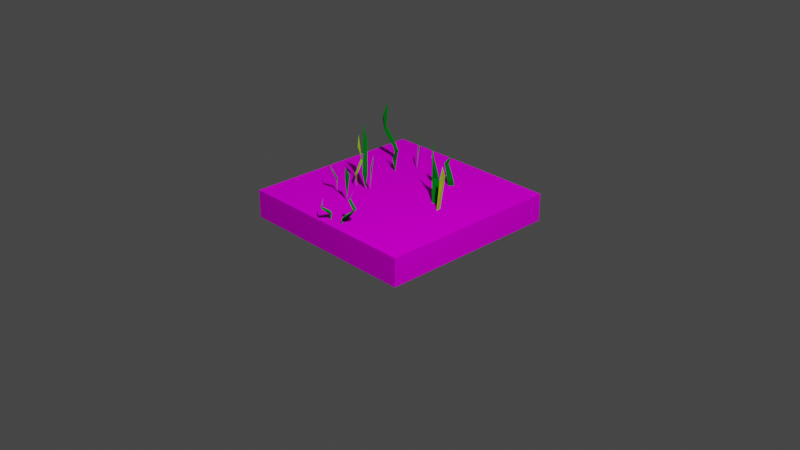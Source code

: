 # Source: grass_4.blend  (saved by Blender 2.81.16; exported with 4.5.12 LTS)
import bpy
from mathutils import Matrix  # noqa: F401  (used for matrix-valued properties, if any)

bpy.ops.wm.read_factory_settings(use_empty=True)
scene = bpy.context.scene
scene.name = 'Scene'

# ---- collections
col_collection = bpy.data.collections.new('Collection'); scene.collection.children.link(col_collection)
col_grass_normal = bpy.data.collections.new('grass normal'); scene.collection.children.link(col_grass_normal)

# ---- images (referenced by path relative to the original .blend; pixels are not part of the script)
import os
ASSET_DIR = os.environ.get("B2B_ASSET_DIR", "")  # directory of the original .blend (textures are referenced by path, not embedded)
HERE = os.path.dirname(os.path.abspath(__file__))  # packed textures are extracted next to this script under _unpacked/

def load_image(name, relpath, width, height, colorspace="sRGB"):
    """Load a texture the original file referenced (path relative to the .blend, or extracted next to this script)."""
    p = next((c for c in (os.path.join(HERE, relpath), os.path.join(ASSET_DIR, relpath)) if relpath and os.path.exists(c)), "")
    if p:
        img = bpy.data.images.load(p, check_existing=True)
        img.name = name
    else:  # same state as the original file: an image datablock whose file is absent (Cycles renders it pink)
        img = bpy.data.images.new(name, width, height)
        img.source = "FILE"
        img.filepath = "//" + (relpath or name)
    img.colorspace_settings.name = colorspace
    return img
img_tile = load_image('tile', 'tile.png', 1024, 1024, 'sRGB')

# ---- materials (node trees are filled in below, after node groups)
mat_material_001 = bpy.data.materials.new('Material.001')
mat_material_001.use_transparent_shadow = False
mat_grass_green = bpy.data.materials.new('grass green')
mat_grass_green.use_transparent_shadow = False
mat_grass_yellow = bpy.data.materials.new('grass yellow')
mat_grass_yellow.use_transparent_shadow = False

# ---- material node trees
mat_material_001.use_nodes = True; mat_material_001.node_tree.nodes.clear()
_N = mat_material_001.node_tree.nodes; _L = mat_material_001.node_tree.links
n0 = _N.new('ShaderNodeOutputMaterial'); n0.name = 'Material Output'; n0.location = (300, 300)
n1 = _N.new('ShaderNodeBsdfDiffuse'); n1.name = 'Diffuse BSDF'; n1.location = (52, 277)
n1.inputs[1].default_value = 1.0
n2 = _N.new('ShaderNodeTexImage'); n2.name = 'Image Texture'; n2.location = (-352, 263)
n2.image = img_tile
_L.new(n1.outputs[0], n0.inputs[0])
_L.new(n2.outputs[0], n1.inputs[0])
n0.is_active_output = True
mat_grass_green.use_nodes = True; mat_grass_green.node_tree.nodes.clear()
_N = mat_grass_green.node_tree.nodes; _L = mat_grass_green.node_tree.links
n0 = _N.new('ShaderNodeOutputMaterial'); n0.name = 'Material Output'; n0.location = (300, 300)
n1 = _N.new('ShaderNodeBsdfDiffuse'); n1.name = 'Diffuse BSDF'; n1.location = (10, 300)
n1.inputs[0].default_value = (0.0, 0.305, 0.01471, 1.0)
n1.inputs[1].default_value = 0.5
_L.new(n1.outputs[0], n0.inputs[0])
n0.is_active_output = True
mat_grass_yellow.use_nodes = True; mat_grass_yellow.node_tree.nodes.clear()
_N = mat_grass_yellow.node_tree.nodes; _L = mat_grass_yellow.node_tree.links
n0 = _N.new('ShaderNodeOutputMaterial'); n0.name = 'Material Output'; n0.location = (300, 300)
n1 = _N.new('ShaderNodeBsdfPrincipled'); n1.name = 'Principled BSDF'; n1.location = (10, 300)
n1.distribution = 'GGX'
n1.subsurface_method = 'BURLEY'
n1.inputs[0].default_value = (0.4823, 1.0, 0.0, 1.0)
n1.inputs[3].default_value = 1.45
n1.inputs[27].default_value = (0.0, 0.0, 0.0, 1.0)
n1.inputs[28].default_value = 1.0
_L.new(n1.outputs[0], n0.inputs[0])
n0.is_active_output = True

# ---- world
world_world = bpy.data.worlds.new('World'); scene.world = world_world
world_world.use_nodes = True; world_world.node_tree.nodes.clear()
_N = world_world.node_tree.nodes; _L = world_world.node_tree.links
n0 = _N.new('ShaderNodeOutputWorld'); n0.name = 'World Output'; n0.location = (300, 300)
n1 = _N.new('ShaderNodeBackground'); n1.name = 'Background'; n1.location = (10, 300)
n1.inputs[0].default_value = (0.05088, 0.05088, 0.05088, 1.0)
_L.new(n1.outputs[0], n0.inputs[0])
n0.is_active_output = True
world_world.color = (0.05088, 0.05088, 0.05088)
world_world.use_sun_shadow = False
world_world.sun_shadow_jitter_overblur = 0.0

# ---- cameras
cam_camera = bpy.data.cameras.new('Camera')
cam_camera.clip_end = 100.0
cam_camera.ortho_scale = 7.314

# ---- lights
light_light = bpy.data.lights.new('Light', 'POINT')
light_light.transmission_factor = 0.0
light_light.energy = 1000.0
light_light.shadow_soft_size = 0.1
light_light.shadow_maximum_resolution = 0.006
light_light.use_absolute_resolution = True

# ---- meshes
me_circle = bpy.data.meshes.new('Circle')
me_circle.from_pydata([(0.0, 0.9974, 0.0), (-0.9968, 0.9974, 0.0), (-0.9968, -0.9929, 0.0), (1.006e-07, -0.9929, 0.0), (0.9968, -0.9929, 0.0), (0.9968, 0.9974, 0.0), (-0.9968, 0.9974, 0.298), (0.0, 0.9974, 0.2984), (-0.9968, -0.9929, 0.298), (-6.872e-07, -0.9929, 0.298), (0.9968, -0.9929, 0.298), (0.9954, 0.9974, 0.2943)], [], [(0, 7, 11, 5), (4, 10, 9, 3), (2, 8, 6, 1), (5, 11, 10, 4), (3, 9, 8, 2), (1, 6, 7, 0), (6, 8, 9, 10, 11, 7)])
_uv = me_circle.uv_layers.new(name='UVMap')
_uv.uv.foreach_set('vector', [0.4995, 0.05118, 0.4995, 0.2543, 0.6661, 0.2543, 0.6661, 0.05118, 0.8328, 0.05118, 0.8328, 0.2543, 0.9994, 0.2543, 0.9994, 0.05118, 0.1662, 0.05118, 0.1662, 0.2543, 0.3329, 0.2543, 0.3329, 0.05118, 0.6661, 0.05118, 0.6661, 0.2543, 0.8328, 0.2543, 0.8328, 0.05118, -0.0004479, 0.05118, -0.0004479, 0.2543, 0.1662, 0.2543, 0.1662, 0.05118, 0.3329, 0.05118, 0.3329, 0.2543, 0.4995, 0.2543, 0.4995, 0.05118, 0.6697, 0.9873, 0.8338, 0.7031, 0.6697, 0.4188, 0.3415, 0.4188, 0.1774, 0.7031, 0.3415, 0.9873])
me_circle.materials.append(mat_material_001)
me_circle.use_remesh_preserve_volume = False
me_circle.use_remesh_preserve_attributes = False
me_circle.use_mirror_vertex_groups = False
me_circle.update()
me_plane = bpy.data.meshes.new('Plane')
me_plane.from_pydata([(0.1233, 0.1881, 0.2622), (0.1164, 0.1181, 0.2622), (0.06527, 0.1525, 0.7349), (0.01591, 0.1872, 0.5169), (0.03268, 0.1795, 0.4922), (0.08194, 0.1404, 0.9422), (0.02204, 0.1255, 0.5163), (0.06811, 0.1343, 0.6933), (0.2388, 0.2443, 0.6382), (0.2228, 0.1921, 0.2818), (0.251, 0.22, 0.5685), (0.2571, 0.194, 0.5933), (0.2785, 0.2233, 0.7591), (0.2589, 0.1588, 0.2782), (0.5096, -0.5535, 0.5821), (0.5364, -0.5142, 0.4816), (0.4899, -0.6138, 0.3826), (0.4834, -0.6163, 0.3056), (0.5405, -0.4992, 0.481), (0.5086, -0.5464, 0.5782), (0.5503, -0.6298, 0.3871), (0.5824, -0.5195, 0.4786), (0.5442, -0.5609, 0.5778), (0.5393, -0.5099, 0.6765), (0.5502, -0.6368, 0.2855), (0.522, -0.7875, 0.4788), (0.4505, -0.7185, 0.3843), (0.4519, -0.7394, 0.3843), (0.4764, -0.7902, 0.4797), (0.3906, -0.7353, 0.3872), (0.4799, -0.8049, 0.4783), (0.4246, -0.7856, 0.547), (0.4667, -0.7368, 0.2853), (0.3954, -0.7508, 0.2853), (-0.8248, -0.2263, 0.2564), (-0.8877, -0.3393, 0.7346), (-0.8507, -0.2187, 0.4355), (-0.8598, -0.329, 0.8018), (-0.8417, -0.326, 0.6144), (-0.813, -0.2495, 0.4358), (-0.8048, -0.2355, 0.4341), (-0.8375, -0.3147, 0.6155), (-0.8483, -0.2755, 0.9415), (-0.6558, 0.007126, 0.5555), (-0.6218, -0.03192, 0.2704), (-0.6347, -0.0003241, 0.4998), (-0.6162, -0.01224, 0.5197), (-0.6203, 0.01732, 0.6518), (-0.522, -0.1848, 0.5495), (-0.5774, -0.2115, 0.4121), (-0.565, -0.2151, 0.4121), (-0.5303, -0.2118, 0.5505), (-0.5805, -0.2498, 0.4165), (-0.521, -0.2129, 0.5485), (-0.5432, -0.2408, 0.6463), (-0.5664, -0.2283, 0.269), (-0.1597, -0.4763, 0.311), (-0.2848, -0.4437, 0.7891), (-0.1588, -0.4494, 0.49), (-0.2679, -0.4681, 0.8564), (-0.2605, -0.4848, 0.6689), (-0.1791, -0.4935, 0.4903), (-0.1636, -0.498, 0.4886), (-0.2484, -0.4861, 0.67), (-0.2132, -0.4658, 0.996), (0.1086, -0.5815, 0.61), (0.07929, -0.6242, 0.3249), (0.1067, -0.6039, 0.5544), (0.09974, -0.6247, 0.5742), (0.1274, -0.6134, 0.7064), (-0.04377, -0.7591, 0.604), (-0.08344, -0.7122, 0.4667), (-0.08385, -0.7251, 0.4666), (-0.07201, -0.7578, 0.6051), (-0.1213, -0.7187, 0.471), (-0.07078, -0.7671, 0.603), (-0.1032, -0.7526, 0.7009), (-0.09703, -0.727, 0.3236), (-0.2257, -0.5072, 0.6078), (-0.1949, -0.5676, 0.4642), (-0.2006, -0.5562, 0.4655), (-0.2315, -0.4995, 0.6069), (-0.2322, -0.5132, 0.8747), (-0.1641, -0.5443, 0.4708), (-0.2057, -0.4867, 0.6037), (-0.2087, -0.5258, 0.7515), (-0.1801, -0.5583, 0.3236), (-0.1373, -0.3926, 0.61), (-0.1047, -0.4328, 0.3249), (-0.1164, -0.4008, 0.5544), (-0.09841, -0.4134, 0.5742), (-0.1014, -0.3837, 0.7064), (-0.2362, 0.128, 0.4851), (-0.2539, 0.1926, 0.1559), (-0.2619, 0.145, 0.4167), (-0.2838, 0.167, 0.4406), (-0.2843, 0.1221, 0.5986), (-0.3062, 0.2016, 0.1507), (-0.343, 0.23, 0.4778), (-0.2654, 0.256, 0.3179), (-0.2806, 0.2645, 0.3178), (-0.3263, 0.2683, 0.479), (-0.253, 0.3124, 0.3229), (-0.3381, 0.2723, 0.4766), (-0.304, 0.3079, 0.5885), (-0.2848, 0.2513, 0.1507), (-0.2658, 0.3157, 0.1507)], [], [(5, 7, 2), (2, 6, 5), (2, 7, 3), (7, 5, 6), (11, 12, 8), (12, 11, 10), (24, 17, 20), (23, 14, 22), (14, 23, 19), (28, 31, 25), (31, 28, 30), (34, 39, 36), (35, 38, 37), (34, 40, 39), (46, 47, 43), (44, 45, 46), (47, 46, 45), (51, 54, 48), (55, 50, 52), (54, 51, 53), (56, 61, 58), (57, 60, 59), (56, 62, 61), (68, 69, 65), (66, 67, 68), (69, 68, 67), (73, 76, 70), (77, 72, 74), (76, 73, 75), (86, 79, 80), (85, 78, 84), (86, 80, 83), (90, 91, 87), (88, 89, 90), (91, 90, 89), (95, 96, 92), (96, 95, 94), (101, 104, 98), (104, 101, 103), (6, 1, 0, 4), (2, 3, 6), (7, 6, 4, 3), (0, 3, 4), (10, 11, 13, 9), (11, 8, 9), (10, 9, 8), (13, 11, 9), (10, 8, 12), (17, 18, 21, 20), (15, 16, 20, 21), (15, 18, 17, 16), (15, 21, 22, 14), (19, 18, 15, 14), (23, 22, 19), (16, 17, 24, 20), (18, 19, 22, 21), (27, 25, 30, 29), (32, 26, 27), (26, 29, 28, 25), (27, 29, 33, 32), (29, 30, 28), (27, 26, 25), (26, 32, 33, 29), (39, 38, 35, 36), (30, 25, 31), (42, 35, 37), (40, 36, 35, 41), (34, 36, 40), (41, 38, 39, 40), (35, 42, 41), (37, 38, 41, 42), (50, 48, 53, 52), (46, 43, 44), (45, 44, 43), (45, 43, 47), (55, 49, 50), (49, 52, 51, 48), (61, 60, 57, 58), (52, 53, 51), (50, 49, 48), (55, 52, 49), (53, 48, 54), (64, 57, 59), (62, 58, 57, 63), (56, 58, 62), (63, 60, 61, 62), (57, 64, 63), (59, 60, 63, 64), (1, 6, 3, 0), (72, 70, 75, 74), (68, 65, 66), (67, 66, 65), (67, 65, 69), (77, 71, 72), (71, 74, 73, 70), (74, 75, 73), (72, 71, 70), (77, 74, 71), (75, 70, 76), (80, 81, 84, 83), (78, 79, 83, 84), (78, 81, 80, 79), (82, 81, 78, 85), (81, 82, 85, 84), (86, 83, 79), (90, 87, 88), (89, 88, 87), (89, 87, 91), (94, 95, 97, 93), (95, 92, 93), (94, 93, 92), (100, 98, 103, 102), (97, 95, 93), (94, 92, 96), (105, 99, 100), (99, 102, 101, 98), (100, 102, 106, 105), (102, 103, 101), (100, 99, 98), (99, 105, 106, 102), (103, 98, 104)])
me_plane.polygons.foreach_set('material_index', [0, 0, 0, 0, 1, 1, 0, 0, 0, 0, 0, 0, 0, 0, 0, 0, 0, 0, 0, 0, 0, 0, 0, 0, 0, 0, 0, 0, 0, 1, 1, 1, 0, 0, 0, 1, 1, 0, 0, 0, 0, 0, 0, 1, 1, 1, 1, 1, 0, 0, 0, 0, 0, 0, 0, 0, 0, 0, 0, 0, 0, 0, 0, 0, 0, 0, 0, 0, 0, 0, 0, 0, 0, 0, 0, 0, 0, 0, 0, 0, 0, 0, 0, 0, 0, 0, 0, 0, 0, 0, 0, 0, 0, 0, 0, 0, 0, 0, 0, 1, 1, 1, 1, 1, 1, 0, 0, 0, 1, 1, 1, 0, 1, 1, 0, 0, 0, 0, 0, 0, 0])
_uv = me_plane.uv_layers.new(name='UVMap')
_uv.uv.foreach_set('vector', [0.502, 0.9949, 1.0, 0.6596, 0.8141, 0.75, 0.8141, 0.75, 0.449, 0.2869, 0.502, 0.9949, 0.8141, 0.75, 1.0, 0.6596, 0.1038, 0.2976, 1.0, 0.6596, 0.502, 0.9949, 0.449, 0.2869, 0.8512, 0.4381, 0.4655, 0.7692, 0.438, 0.5, 0.4655, 0.7692, 0.8512, 0.4381, 0.0, 0.4079, 0.5141, 0.0, 0.3778, 0.04682, 0.4324, 0.25, 0.5232, 1.0, 1.0, 0.75, 0.5857, 0.75, 1.0, 0.75, 0.5232, 1.0, 0.0, 0.75, 1.0, 0.5, 0.5196, 0.7645, 0.4725, 0.5, 0.5196, 0.7645, 1.0, 0.5, 0.0, 0.5, 0.4904, 0.0, 0.0, 0.25, 0.4535, 0.25, 0.5173, 0.6652, 0.0, 0.5, 0.0, 0.75, 0.4904, 0.0, 1.0, 0.25, 0.0, 0.25, 0.8508, 0.4378, 0.4653, 0.769, 0.4361, 0.5, 0.491, 0.003985, 0.0, 0.4077, 0.8508, 0.4378, 0.4653, 0.769, 0.8508, 0.4378, 0.0, 0.4077, 1.0, 0.5, 0.4324, 0.7622, 0.4644, 0.5, 0.4857, 0.0, 0.0, 0.25, 0.409, 0.25, 0.4324, 0.7622, 1.0, 0.5, 0.0, 0.5, 0.4904, 0.0, 0.0, 0.25, 0.4535, 0.25, 0.5173, 0.6652, 0.0, 0.5, 0.0, 0.75, 0.4904, 0.0, 1.0, 0.25, 0.0, 0.25, 0.8508, 0.4378, 0.4653, 0.769, 0.4361, 0.5, 0.491, 0.003985, 0.0, 0.4077, 0.8508, 0.4378, 0.4653, 0.769, 0.8508, 0.4378, 0.0, 0.4077, 1.0, 0.5, 0.4324, 0.7622, 0.4644, 0.5, 0.4857, 0.0, 0.0, 0.25, 0.409, 0.25, 0.4324, 0.7622, 1.0, 0.5, 0.0, 0.5, 0.4904, 0.0, 1.0, 0.25, 0.0, 0.25, 0.8511, 0.75, 1.0, 0.5, 0.4933, 0.5, 0.4904, 0.0, 0.0, 0.25, 0.3987, 0.25, 0.8508, 0.4378, 0.4653, 0.769, 0.4361, 0.5, 0.4911, 0.003985, 0.0, 0.4077, 0.8508, 0.4378, 0.4653, 0.769, 0.8508, 0.4378, 0.0, 0.4077, 0.8398, 0.4326, 0.4757, 0.771, 0.4276, 0.5, 0.4757, 0.771, 0.8398, 0.4326, 0.0, 0.4025, 1.0, 0.5, 0.4231, 0.7599, 0.4563, 0.5, 0.4231, 0.7599, 1.0, 0.5, 0.0, 0.5, 0.449, 0.2869, 0.3599, 0.0, 0.6523, 0.0, 1.0, 0.25, 0.8141, 0.75, 0.1038, 0.2976, 0.449, 0.2869, 1.0, 0.6596, 0.449, 0.2869, 1.0, 0.25, 0.1038, 0.2976, 0.6523, 0.0, 0.1038, 0.2976, 1.0, 0.25, 0.0, 0.4079, 0.8512, 0.4381, 0.5151, 0.0, 0.4779, 0.005684, 0.8512, 0.4381, 0.438, 0.5, 0.4779, 0.005684, 0.0, 0.4079, 0.4779, 0.005684, 0.438, 0.5, 0.5151, 0.0, 0.8512, 0.4381, 0.4779, 0.005684, 0.0, 0.4079, 0.438, 0.5, 0.4655, 0.7692, 0.3778, 0.04682, 0.0, 0.5, 0.525, 0.5, 0.4324, 0.25, 1.0, 0.5, 1.0, 0.25, 0.4324, 0.25, 0.525, 0.5, 1.0, 0.5, 0.0, 0.5, 0.3778, 0.04682, 1.0, 0.25, 1.0, 0.5, 0.525, 0.5, 0.5857, 0.75, 1.0, 0.75, 0.0, 0.75, 0.0, 0.5, 1.0, 0.5, 1.0, 0.75, 0.5232, 1.0, 0.5857, 0.75, 0.0, 0.75, 1.0, 0.25, 0.3778, 0.04682, 0.5141, 0.0, 0.4324, 0.25, 0.0, 0.5, 0.0, 0.75, 0.5857, 0.75, 0.525, 0.5, 0.0, 0.25, 0.4725, 0.5, 0.0, 0.5, 0.4082, 0.25, 0.4375, 0.0, 1.0, 0.25, 0.0, 0.25, 1.0, 0.25, 0.4082, 0.25, 1.0, 0.5, 0.4725, 0.5, 0.0, 0.25, 0.4082, 0.25, 0.5331, 0.0, 0.4375, 0.0, 0.4082, 0.25, 0.0, 0.5, 1.0, 0.5, 0.0, 0.25, 1.0, 0.25, 0.4725, 0.5, 1.0, 0.25, 0.4375, 0.0, 0.5331, 0.0, 0.4082, 0.25, 0.0, 0.25, 0.0, 0.5, 0.5173, 0.6652, 0.4535, 0.25, 0.0, 0.5, 0.4725, 0.5, 0.5196, 0.7645, 0.6333, 0.9528, 0.5173, 0.6652, 0.0, 0.75, 1.0, 0.25, 0.4535, 0.25, 0.5173, 0.6652, 1.0, 0.5, 0.4904, 0.0, 0.4535, 0.25, 1.0, 0.25, 1.0, 0.5, 0.0, 0.5, 0.0, 0.25, 1.0, 0.25, 0.5173, 0.6652, 0.6333, 0.9528, 1.0, 0.5, 0.0, 0.75, 0.0, 0.5, 1.0, 0.5, 0.6333, 0.9528, 0.0, 0.25, 0.4644, 0.5, 0.0, 0.5, 0.409, 0.25, 0.8508, 0.4378, 0.4361, 0.5, 0.491, 0.003985, 0.0, 0.4077, 0.491, 0.003985, 0.4361, 0.5, 0.0, 0.4077, 0.4361, 0.5, 0.4653, 0.769, 0.4857, 0.0, 1.0, 0.25, 0.0, 0.25, 1.0, 0.25, 0.409, 0.25, 1.0, 0.5, 0.4644, 0.5, 0.0, 0.25, 0.0, 0.5, 0.5173, 0.6652, 0.4535, 0.25, 0.409, 0.25, 0.0, 0.5, 1.0, 0.5, 0.0, 0.25, 1.0, 0.25, 0.4644, 0.5, 0.4857, 0.0, 0.409, 0.25, 1.0, 0.25, 0.0, 0.5, 0.4644, 0.5, 0.4324, 0.7622, 0.6333, 0.9528, 0.5173, 0.6652, 0.0, 0.75, 1.0, 0.25, 0.4535, 0.25, 0.5173, 0.6652, 1.0, 0.5, 0.4904, 0.0, 0.4535, 0.25, 1.0, 0.25, 1.0, 0.5, 0.0, 0.5, 0.0, 0.25, 1.0, 0.25, 0.5173, 0.6652, 0.6333, 0.9528, 1.0, 0.5, 0.0, 0.75, 0.0, 0.5, 1.0, 0.5, 0.6333, 0.9528, 0.3599, 0.0, 0.449, 0.2869, 0.1038, 0.2976, 0.6523, 0.0, 0.0, 0.25, 0.4644, 0.5, 0.0, 0.5, 0.409, 0.25, 0.8508, 0.4378, 0.4361, 0.5, 0.491, 0.003985, 0.0, 0.4077, 0.491, 0.003985, 0.4361, 0.5, 0.0, 0.4077, 0.4361, 0.5, 0.4653, 0.769, 0.4857, 0.0, 1.0, 0.25, 0.0, 0.25, 1.0, 0.25, 0.409, 0.25, 1.0, 0.5, 0.4644, 0.5, 0.409, 0.25, 0.0, 0.5, 1.0, 0.5, 0.0, 0.25, 1.0, 0.25, 0.4644, 0.5, 0.4857, 0.0, 0.409, 0.25, 1.0, 0.25, 0.0, 0.5, 0.4644, 0.5, 0.4324, 0.7622, 0.0, 0.25, 0.0, 0.5, 0.4933, 0.5, 0.3987, 0.25, 1.0, 0.5, 1.0, 0.25, 0.3987, 0.25, 0.4933, 0.5, 1.0, 0.5, 0.0, 0.5, 0.0, 0.25, 1.0, 0.25, 0.4754, 0.9706, 0.0, 0.5, 1.0, 0.5, 0.8511, 0.75, 0.0, 0.5, 0.4754, 0.9706, 0.8511, 0.75, 0.4933, 0.5, 0.4904, 0.0, 0.3987, 0.25, 1.0, 0.25, 0.8508, 0.4378, 0.4361, 0.5, 0.4911, 0.003985, 0.0, 0.4077, 0.4911, 0.003985, 0.4361, 0.5, 0.0, 0.4077, 0.4361, 0.5, 0.4653, 0.769, 0.0, 0.4025, 0.8398, 0.4326, 0.5099, 0.0, 0.4817, 0.008637, 0.8398, 0.4326, 0.4276, 0.5, 0.4817, 0.008637, 0.0, 0.4025, 0.4817, 0.008637, 0.4276, 0.5, 0.0, 0.25, 0.4563, 0.5, 0.0, 0.5, 0.4089, 0.25, 0.5099, 0.0, 0.8398, 0.4326, 0.4817, 0.008637, 0.0, 0.4025, 0.4276, 0.5, 0.4757, 0.771, 0.4375, 0.0, 1.0, 0.25, 0.0, 0.25, 1.0, 0.25, 0.4089, 0.25, 1.0, 0.5, 0.4563, 0.5, 0.0, 0.25, 0.4089, 0.25, 0.536, 0.0, 0.4375, 0.0, 0.4089, 0.25, 0.0, 0.5, 1.0, 0.5, 0.0, 0.25, 1.0, 0.25, 0.4563, 0.5, 1.0, 0.25, 0.4375, 0.0, 0.536, 0.0, 0.4089, 0.25, 0.0, 0.5, 0.4563, 0.5, 0.4231, 0.7599])
me_plane.materials.append(mat_grass_green)
me_plane.materials.append(mat_grass_yellow)
me_plane.use_remesh_preserve_volume = False
me_plane.use_remesh_preserve_attributes = False
me_plane.use_mirror_vertex_groups = False
me_plane.update()

# ---- objects
ob_light = bpy.data.objects.new('Light', light_light)
ob_camera = bpy.data.objects.new('Camera', cam_camera)
ob_tile = bpy.data.objects.new('tile', me_circle)
ob_grass = bpy.data.objects.new('grass', me_plane)

# ---- transforms, parenting, visibility, modifiers, constraints
ob_light.location = (4.256, -2.408, 5.904)
ob_light.rotation_euler = (0.6503, 0.05522, 1.866)
ob_light.lock_rotations_4d = False
ob_light.empty_display_type = 'ARROWS'
ob_light.color = (0.0, 0.0, 0.0, 0.0)
ob_light.lineart.crease_threshold = 0.0
ob_camera.location = (7.359, -6.926, 4.958)
ob_camera.rotation_euler = (1.109, 0.0, 0.8149)
ob_camera.lock_rotations_4d = False
ob_camera.empty_display_type = 'ARROWS'
ob_camera.color = (0.0, 0.0, 0.0, 0.0)
ob_camera.display_type = 'WIRE'
ob_camera.lineart.crease_threshold = 0.0
ob_tile.location = (0.0, 0.0, 0.0)
ob_tile.lineart.crease_threshold = 0.0
ob_grass.location = (0.2356, 0.05973, 0.01361)
ob_grass.rotation_euler = (0.0457, 0.02243, -7.076)
ob_grass.scale = (1.124, 1.124, 1.0)
ob_grass.lineart.crease_threshold = 0.0

# ---- collection membership
col_collection.objects.link(ob_light)
col_collection.objects.link(ob_camera)
col_grass_normal.objects.link(ob_tile)
col_grass_normal.objects.link(ob_grass)

# ---- scene / render settings (as saved in the file)
scene.camera = ob_camera
scene.frame_start = 1; scene.frame_end = 250; scene.frame_set(1)
scene.render.engine = 'BLENDER_EEVEE_NEXT'
scene.cycles.use_denoising = False
scene.cycles.samples = 128
scene.cycles.sampling_pattern = 'TABULATED_SOBOL'
scene.cycles.use_adaptive_sampling = False
scene.cycles.use_light_tree = False
scene.view_settings.view_transform = 'Filmic'
bpy.context.view_layer.update()
